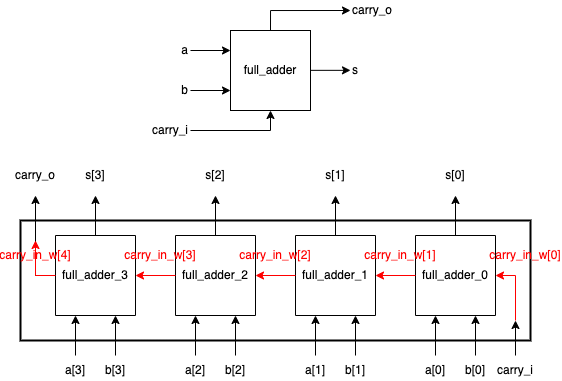

The diagram above was exported from draw.io. Its source (the exported page's mxGraphModel, read from the mxfile embedded in the PNG):
<mxGraphModel dx="771" dy="489" grid="1" gridSize="10" guides="1" tooltips="1" connect="1" arrows="1" fold="1" page="1" pageScale="1" pageWidth="827" pageHeight="1169" math="1" shadow="0">
  <root>
    <mxCell id="EY3QBu3HUfGX6nZy21MJ-0" />
    <mxCell id="EY3QBu3HUfGX6nZy21MJ-1" parent="EY3QBu3HUfGX6nZy21MJ-0" />
    <mxCell id="EY3QBu3HUfGX6nZy21MJ-2" value="" style="rounded=0;whiteSpace=wrap;html=1;fontSize=12;strokeWidth=2;fillColor=none;" vertex="1" parent="EY3QBu3HUfGX6nZy21MJ-1">
      <mxGeometry x="80" y="220" width="510" height="120" as="geometry" />
    </mxCell>
    <mxCell id="EY3QBu3HUfGX6nZy21MJ-3" value="" style="rounded=0;whiteSpace=wrap;html=1;fontSize=12;fillColor=none;rotation=-90;" vertex="1" parent="EY3QBu3HUfGX6nZy21MJ-1">
      <mxGeometry x="475" y="235" width="80" height="80" as="geometry" />
    </mxCell>
    <mxCell id="EY3QBu3HUfGX6nZy21MJ-4" value="" style="endArrow=classic;html=1;rounded=0;fontSize=12;" edge="1" parent="EY3QBu3HUfGX6nZy21MJ-1">
      <mxGeometry width="50" height="50" relative="1" as="geometry">
        <mxPoint x="495" y="355" as="sourcePoint" />
        <mxPoint x="495" y="315" as="targetPoint" />
      </mxGeometry>
    </mxCell>
    <mxCell id="EY3QBu3HUfGX6nZy21MJ-5" value="" style="endArrow=classic;html=1;rounded=0;fontSize=12;" edge="1" parent="EY3QBu3HUfGX6nZy21MJ-1">
      <mxGeometry width="50" height="50" relative="1" as="geometry">
        <mxPoint x="535" y="355" as="sourcePoint" />
        <mxPoint x="535" y="315" as="targetPoint" />
      </mxGeometry>
    </mxCell>
    <mxCell id="EY3QBu3HUfGX6nZy21MJ-6" value="" style="endArrow=classic;html=1;rounded=0;fontSize=12;entryX=0.5;entryY=1;entryDx=0;entryDy=0;strokeColor=#FF0000;" edge="1" parent="EY3QBu3HUfGX6nZy21MJ-1" target="EY3QBu3HUfGX6nZy21MJ-3">
      <mxGeometry width="50" height="50" relative="1" as="geometry">
        <mxPoint x="575" y="320" as="sourcePoint" />
        <mxPoint x="595" y="275" as="targetPoint" />
        <Array as="points">
          <mxPoint x="575" y="275" />
        </Array>
      </mxGeometry>
    </mxCell>
    <mxCell id="EY3QBu3HUfGX6nZy21MJ-7" value="" style="endArrow=classic;html=1;rounded=0;fontSize=12;" edge="1" parent="EY3QBu3HUfGX6nZy21MJ-1">
      <mxGeometry width="50" height="50" relative="1" as="geometry">
        <mxPoint x="515" y="235" as="sourcePoint" />
        <mxPoint x="515" y="195" as="targetPoint" />
      </mxGeometry>
    </mxCell>
    <mxCell id="EY3QBu3HUfGX6nZy21MJ-8" value="a[0]" style="text;html=1;strokeColor=none;fillColor=none;align=center;verticalAlign=middle;whiteSpace=wrap;rounded=0;fontSize=12;rotation=0;direction=west;" vertex="1" parent="EY3QBu3HUfGX6nZy21MJ-1">
      <mxGeometry x="480" y="360" width="30" height="20" as="geometry" />
    </mxCell>
    <mxCell id="EY3QBu3HUfGX6nZy21MJ-9" value="b[0]" style="text;html=1;strokeColor=none;fillColor=none;align=center;verticalAlign=middle;whiteSpace=wrap;rounded=0;fontSize=12;rotation=0;direction=west;" vertex="1" parent="EY3QBu3HUfGX6nZy21MJ-1">
      <mxGeometry x="520" y="360" width="30" height="20" as="geometry" />
    </mxCell>
    <mxCell id="EY3QBu3HUfGX6nZy21MJ-10" value="s[0]" style="text;html=1;strokeColor=none;fillColor=none;align=center;verticalAlign=middle;whiteSpace=wrap;rounded=0;fontSize=12;rotation=0;direction=west;" vertex="1" parent="EY3QBu3HUfGX6nZy21MJ-1">
      <mxGeometry x="495" y="165" width="40" height="20" as="geometry" />
    </mxCell>
    <mxCell id="EY3QBu3HUfGX6nZy21MJ-11" value="carry_i" style="text;html=1;strokeColor=none;fillColor=none;align=center;verticalAlign=middle;whiteSpace=wrap;rounded=0;fontSize=12;rotation=0;direction=west;" vertex="1" parent="EY3QBu3HUfGX6nZy21MJ-1">
      <mxGeometry x="560" y="360" width="30" height="20" as="geometry" />
    </mxCell>
    <mxCell id="EY3QBu3HUfGX6nZy21MJ-12" value="" style="rounded=0;whiteSpace=wrap;html=1;fontSize=12;fillColor=none;rotation=-90;" vertex="1" parent="EY3QBu3HUfGX6nZy21MJ-1">
      <mxGeometry x="355" y="235" width="80" height="80" as="geometry" />
    </mxCell>
    <mxCell id="EY3QBu3HUfGX6nZy21MJ-13" style="edgeStyle=orthogonalEdgeStyle;rounded=0;orthogonalLoop=1;jettySize=auto;html=1;exitX=0.5;exitY=0;exitDx=0;exitDy=0;fontSize=12;entryX=0.5;entryY=1;entryDx=0;entryDy=0;strokeColor=#FF0000;" edge="1" parent="EY3QBu3HUfGX6nZy21MJ-1" source="EY3QBu3HUfGX6nZy21MJ-3" target="EY3QBu3HUfGX6nZy21MJ-12">
      <mxGeometry relative="1" as="geometry">
        <mxPoint x="455" y="195" as="targetPoint" />
        <mxPoint x="435" y="275" as="sourcePoint" />
        <Array as="points" />
      </mxGeometry>
    </mxCell>
    <mxCell id="EY3QBu3HUfGX6nZy21MJ-14" value="" style="endArrow=classic;html=1;rounded=0;fontSize=12;" edge="1" parent="EY3QBu3HUfGX6nZy21MJ-1">
      <mxGeometry width="50" height="50" relative="1" as="geometry">
        <mxPoint x="375" y="355" as="sourcePoint" />
        <mxPoint x="375" y="315" as="targetPoint" />
      </mxGeometry>
    </mxCell>
    <mxCell id="EY3QBu3HUfGX6nZy21MJ-15" value="" style="endArrow=classic;html=1;rounded=0;fontSize=12;" edge="1" parent="EY3QBu3HUfGX6nZy21MJ-1">
      <mxGeometry width="50" height="50" relative="1" as="geometry">
        <mxPoint x="415" y="355" as="sourcePoint" />
        <mxPoint x="415" y="315" as="targetPoint" />
      </mxGeometry>
    </mxCell>
    <mxCell id="EY3QBu3HUfGX6nZy21MJ-16" value="" style="endArrow=classic;html=1;rounded=0;fontSize=12;" edge="1" parent="EY3QBu3HUfGX6nZy21MJ-1">
      <mxGeometry width="50" height="50" relative="1" as="geometry">
        <mxPoint x="395" y="235" as="sourcePoint" />
        <mxPoint x="395" y="195" as="targetPoint" />
      </mxGeometry>
    </mxCell>
    <mxCell id="EY3QBu3HUfGX6nZy21MJ-17" value="a[1]" style="text;html=1;strokeColor=none;fillColor=none;align=center;verticalAlign=middle;whiteSpace=wrap;rounded=0;fontSize=12;rotation=0;direction=west;" vertex="1" parent="EY3QBu3HUfGX6nZy21MJ-1">
      <mxGeometry x="360" y="360" width="30" height="20" as="geometry" />
    </mxCell>
    <mxCell id="EY3QBu3HUfGX6nZy21MJ-18" value="b[1]" style="text;html=1;strokeColor=none;fillColor=none;align=center;verticalAlign=middle;whiteSpace=wrap;rounded=0;fontSize=12;rotation=0;direction=west;" vertex="1" parent="EY3QBu3HUfGX6nZy21MJ-1">
      <mxGeometry x="400" y="360" width="30" height="20" as="geometry" />
    </mxCell>
    <mxCell id="EY3QBu3HUfGX6nZy21MJ-19" value="s[1]" style="text;html=1;strokeColor=none;fillColor=none;align=center;verticalAlign=middle;whiteSpace=wrap;rounded=0;fontSize=12;rotation=0;direction=west;" vertex="1" parent="EY3QBu3HUfGX6nZy21MJ-1">
      <mxGeometry x="375" y="165" width="40" height="20" as="geometry" />
    </mxCell>
    <mxCell id="EY3QBu3HUfGX6nZy21MJ-20" value="" style="rounded=0;whiteSpace=wrap;html=1;fontSize=12;fillColor=none;rotation=-90;horizontal=1;" vertex="1" parent="EY3QBu3HUfGX6nZy21MJ-1">
      <mxGeometry x="235" y="235" width="80" height="80" as="geometry" />
    </mxCell>
    <mxCell id="EY3QBu3HUfGX6nZy21MJ-21" style="edgeStyle=orthogonalEdgeStyle;rounded=0;orthogonalLoop=1;jettySize=auto;html=1;exitX=0.5;exitY=0;exitDx=0;exitDy=0;fontSize=12;entryX=0.5;entryY=1;entryDx=0;entryDy=0;strokeColor=#FF0000;" edge="1" parent="EY3QBu3HUfGX6nZy21MJ-1" source="EY3QBu3HUfGX6nZy21MJ-12" target="EY3QBu3HUfGX6nZy21MJ-20">
      <mxGeometry relative="1" as="geometry">
        <mxPoint x="335" y="195" as="targetPoint" />
        <mxPoint x="315" y="275" as="sourcePoint" />
        <Array as="points" />
      </mxGeometry>
    </mxCell>
    <mxCell id="EY3QBu3HUfGX6nZy21MJ-22" value="" style="endArrow=classic;html=1;rounded=0;fontSize=12;" edge="1" parent="EY3QBu3HUfGX6nZy21MJ-1">
      <mxGeometry width="50" height="50" relative="1" as="geometry">
        <mxPoint x="255" y="355" as="sourcePoint" />
        <mxPoint x="255" y="315" as="targetPoint" />
      </mxGeometry>
    </mxCell>
    <mxCell id="EY3QBu3HUfGX6nZy21MJ-23" value="" style="endArrow=classic;html=1;rounded=0;fontSize=12;" edge="1" parent="EY3QBu3HUfGX6nZy21MJ-1">
      <mxGeometry width="50" height="50" relative="1" as="geometry">
        <mxPoint x="295" y="355" as="sourcePoint" />
        <mxPoint x="295" y="315" as="targetPoint" />
      </mxGeometry>
    </mxCell>
    <mxCell id="EY3QBu3HUfGX6nZy21MJ-24" value="" style="endArrow=classic;html=1;rounded=0;fontSize=12;" edge="1" parent="EY3QBu3HUfGX6nZy21MJ-1">
      <mxGeometry width="50" height="50" relative="1" as="geometry">
        <mxPoint x="275" y="235" as="sourcePoint" />
        <mxPoint x="275" y="195" as="targetPoint" />
      </mxGeometry>
    </mxCell>
    <mxCell id="EY3QBu3HUfGX6nZy21MJ-25" value="a[2]" style="text;html=1;strokeColor=none;fillColor=none;align=center;verticalAlign=middle;whiteSpace=wrap;rounded=0;fontSize=12;rotation=0;direction=west;" vertex="1" parent="EY3QBu3HUfGX6nZy21MJ-1">
      <mxGeometry x="240" y="360" width="30" height="20" as="geometry" />
    </mxCell>
    <mxCell id="EY3QBu3HUfGX6nZy21MJ-26" value="b[2]" style="text;html=1;strokeColor=none;fillColor=none;align=center;verticalAlign=middle;whiteSpace=wrap;rounded=0;fontSize=12;rotation=0;direction=west;" vertex="1" parent="EY3QBu3HUfGX6nZy21MJ-1">
      <mxGeometry x="280" y="360" width="30" height="20" as="geometry" />
    </mxCell>
    <mxCell id="EY3QBu3HUfGX6nZy21MJ-27" value="s[2]" style="text;html=1;strokeColor=none;fillColor=none;align=center;verticalAlign=middle;whiteSpace=wrap;rounded=0;fontSize=12;rotation=0;direction=west;" vertex="1" parent="EY3QBu3HUfGX6nZy21MJ-1">
      <mxGeometry x="255" y="165" width="40" height="20" as="geometry" />
    </mxCell>
    <mxCell id="EY3QBu3HUfGX6nZy21MJ-29" value="" style="rounded=0;whiteSpace=wrap;html=1;fontSize=12;fillColor=none;rotation=-90;" vertex="1" parent="EY3QBu3HUfGX6nZy21MJ-1">
      <mxGeometry x="115" y="235" width="80" height="80" as="geometry" />
    </mxCell>
    <mxCell id="EY3QBu3HUfGX6nZy21MJ-30" style="edgeStyle=orthogonalEdgeStyle;rounded=0;orthogonalLoop=1;jettySize=auto;html=1;exitX=0.5;exitY=0;exitDx=0;exitDy=0;fontSize=12;entryX=0.5;entryY=1;entryDx=0;entryDy=0;strokeColor=#FF0000;" edge="1" parent="EY3QBu3HUfGX6nZy21MJ-1" source="EY3QBu3HUfGX6nZy21MJ-20" target="EY3QBu3HUfGX6nZy21MJ-29">
      <mxGeometry relative="1" as="geometry">
        <mxPoint x="215" y="195" as="targetPoint" />
        <mxPoint x="195" y="275" as="sourcePoint" />
        <Array as="points" />
      </mxGeometry>
    </mxCell>
    <mxCell id="EY3QBu3HUfGX6nZy21MJ-31" value="" style="endArrow=classic;html=1;rounded=0;fontSize=12;" edge="1" parent="EY3QBu3HUfGX6nZy21MJ-1">
      <mxGeometry width="50" height="50" relative="1" as="geometry">
        <mxPoint x="135" y="355" as="sourcePoint" />
        <mxPoint x="135" y="315" as="targetPoint" />
      </mxGeometry>
    </mxCell>
    <mxCell id="EY3QBu3HUfGX6nZy21MJ-32" value="" style="endArrow=classic;html=1;rounded=0;fontSize=12;" edge="1" parent="EY3QBu3HUfGX6nZy21MJ-1">
      <mxGeometry width="50" height="50" relative="1" as="geometry">
        <mxPoint x="175" y="355" as="sourcePoint" />
        <mxPoint x="175" y="315" as="targetPoint" />
      </mxGeometry>
    </mxCell>
    <mxCell id="EY3QBu3HUfGX6nZy21MJ-33" value="" style="endArrow=classic;html=1;rounded=0;fontSize=12;" edge="1" parent="EY3QBu3HUfGX6nZy21MJ-1">
      <mxGeometry width="50" height="50" relative="1" as="geometry">
        <mxPoint x="155" y="235" as="sourcePoint" />
        <mxPoint x="155" y="195" as="targetPoint" />
      </mxGeometry>
    </mxCell>
    <mxCell id="EY3QBu3HUfGX6nZy21MJ-34" value="a[3]" style="text;html=1;strokeColor=none;fillColor=none;align=center;verticalAlign=middle;whiteSpace=wrap;rounded=0;fontSize=12;rotation=0;direction=west;" vertex="1" parent="EY3QBu3HUfGX6nZy21MJ-1">
      <mxGeometry x="120" y="360" width="30" height="20" as="geometry" />
    </mxCell>
    <mxCell id="EY3QBu3HUfGX6nZy21MJ-35" value="b[3]" style="text;html=1;strokeColor=none;fillColor=none;align=center;verticalAlign=middle;whiteSpace=wrap;rounded=0;fontSize=12;rotation=0;direction=west;" vertex="1" parent="EY3QBu3HUfGX6nZy21MJ-1">
      <mxGeometry x="160" y="360" width="30" height="20" as="geometry" />
    </mxCell>
    <mxCell id="EY3QBu3HUfGX6nZy21MJ-36" value="s[3]" style="text;html=1;strokeColor=none;fillColor=none;align=center;verticalAlign=middle;whiteSpace=wrap;rounded=0;fontSize=12;rotation=0;direction=west;" vertex="1" parent="EY3QBu3HUfGX6nZy21MJ-1">
      <mxGeometry x="135" y="165" width="40" height="20" as="geometry" />
    </mxCell>
    <mxCell id="EY3QBu3HUfGX6nZy21MJ-37" value="carry_o" style="text;html=1;strokeColor=none;fillColor=none;align=center;verticalAlign=middle;whiteSpace=wrap;rounded=0;fontSize=12;rotation=0;direction=west;" vertex="1" parent="EY3QBu3HUfGX6nZy21MJ-1">
      <mxGeometry x="75" y="165" width="40" height="20" as="geometry" />
    </mxCell>
    <mxCell id="EY3QBu3HUfGX6nZy21MJ-38" value="full_adder_3" style="rounded=0;whiteSpace=wrap;html=1;fontSize=12;strokeWidth=2;fillColor=none;strokeColor=none;fontStyle=0" vertex="1" parent="EY3QBu3HUfGX6nZy21MJ-1">
      <mxGeometry x="120" y="255" width="70" height="40" as="geometry" />
    </mxCell>
    <mxCell id="EY3QBu3HUfGX6nZy21MJ-39" value="full_adder_2" style="rounded=0;whiteSpace=wrap;html=1;fontSize=12;strokeWidth=2;fillColor=none;strokeColor=none;fontStyle=0" vertex="1" parent="EY3QBu3HUfGX6nZy21MJ-1">
      <mxGeometry x="240" y="255" width="70" height="40" as="geometry" />
    </mxCell>
    <mxCell id="EY3QBu3HUfGX6nZy21MJ-40" value="full_adder_1" style="rounded=0;whiteSpace=wrap;html=1;fontSize=12;strokeWidth=2;fillColor=none;strokeColor=none;fontStyle=0" vertex="1" parent="EY3QBu3HUfGX6nZy21MJ-1">
      <mxGeometry x="360" y="255" width="70" height="40" as="geometry" />
    </mxCell>
    <mxCell id="EY3QBu3HUfGX6nZy21MJ-41" value="full_adder_0" style="rounded=0;whiteSpace=wrap;html=1;fontSize=12;strokeWidth=2;fillColor=none;strokeColor=none;fontStyle=0" vertex="1" parent="EY3QBu3HUfGX6nZy21MJ-1">
      <mxGeometry x="480" y="255" width="70" height="40" as="geometry" />
    </mxCell>
    <mxCell id="EY3QBu3HUfGX6nZy21MJ-42" style="edgeStyle=orthogonalEdgeStyle;rounded=0;orthogonalLoop=1;jettySize=auto;html=1;exitX=0.5;exitY=0;exitDx=0;exitDy=0;fontSize=12;" edge="1" parent="EY3QBu3HUfGX6nZy21MJ-1" source="EY3QBu3HUfGX6nZy21MJ-43">
      <mxGeometry relative="1" as="geometry">
        <mxPoint x="410" y="9.999999999999886" as="targetPoint" />
        <mxPoint x="330" y="-10" as="sourcePoint" />
        <Array as="points">
          <mxPoint x="330" y="10" />
        </Array>
      </mxGeometry>
    </mxCell>
    <mxCell id="EY3QBu3HUfGX6nZy21MJ-43" value="full_adder" style="rounded=0;whiteSpace=wrap;html=1;fontSize=12;fillColor=none;" vertex="1" parent="EY3QBu3HUfGX6nZy21MJ-1">
      <mxGeometry x="290" y="30" width="80" height="80" as="geometry" />
    </mxCell>
    <mxCell id="EY3QBu3HUfGX6nZy21MJ-44" value="" style="endArrow=classic;html=1;rounded=0;fontSize=12;" edge="1" parent="EY3QBu3HUfGX6nZy21MJ-1">
      <mxGeometry width="50" height="50" relative="1" as="geometry">
        <mxPoint x="250" y="50" as="sourcePoint" />
        <mxPoint x="290" y="50" as="targetPoint" />
      </mxGeometry>
    </mxCell>
    <mxCell id="EY3QBu3HUfGX6nZy21MJ-45" value="" style="endArrow=classic;html=1;rounded=0;fontSize=12;" edge="1" parent="EY3QBu3HUfGX6nZy21MJ-1">
      <mxGeometry width="50" height="50" relative="1" as="geometry">
        <mxPoint x="250" y="90" as="sourcePoint" />
        <mxPoint x="290" y="90" as="targetPoint" />
      </mxGeometry>
    </mxCell>
    <mxCell id="EY3QBu3HUfGX6nZy21MJ-46" value="" style="endArrow=classic;html=1;rounded=0;fontSize=12;entryX=0.5;entryY=1;entryDx=0;entryDy=0;" edge="1" parent="EY3QBu3HUfGX6nZy21MJ-1" target="EY3QBu3HUfGX6nZy21MJ-43">
      <mxGeometry width="50" height="50" relative="1" as="geometry">
        <mxPoint x="250" y="130" as="sourcePoint" />
        <mxPoint x="330" y="150" as="targetPoint" />
        <Array as="points">
          <mxPoint x="330" y="130" />
        </Array>
      </mxGeometry>
    </mxCell>
    <mxCell id="EY3QBu3HUfGX6nZy21MJ-47" value="" style="endArrow=classic;html=1;rounded=0;fontSize=12;" edge="1" parent="EY3QBu3HUfGX6nZy21MJ-1">
      <mxGeometry width="50" height="50" relative="1" as="geometry">
        <mxPoint x="370" y="69.83999999999992" as="sourcePoint" />
        <mxPoint x="410" y="69.83999999999992" as="targetPoint" />
      </mxGeometry>
    </mxCell>
    <mxCell id="EY3QBu3HUfGX6nZy21MJ-48" value="a" style="text;html=1;strokeColor=none;fillColor=none;align=right;verticalAlign=middle;whiteSpace=wrap;rounded=0;fontSize=12;" vertex="1" parent="EY3QBu3HUfGX6nZy21MJ-1">
      <mxGeometry x="220" y="40" width="30" height="20" as="geometry" />
    </mxCell>
    <mxCell id="EY3QBu3HUfGX6nZy21MJ-49" value="b" style="text;html=1;strokeColor=none;fillColor=none;align=right;verticalAlign=middle;whiteSpace=wrap;rounded=0;fontSize=12;" vertex="1" parent="EY3QBu3HUfGX6nZy21MJ-1">
      <mxGeometry x="220" y="80" width="30" height="20" as="geometry" />
    </mxCell>
    <mxCell id="EY3QBu3HUfGX6nZy21MJ-50" value="s" style="text;html=1;strokeColor=none;fillColor=none;align=left;verticalAlign=middle;whiteSpace=wrap;rounded=0;fontSize=12;" vertex="1" parent="EY3QBu3HUfGX6nZy21MJ-1">
      <mxGeometry x="410" y="60" width="40" height="20" as="geometry" />
    </mxCell>
    <mxCell id="EY3QBu3HUfGX6nZy21MJ-51" value="carry_i" style="text;html=1;strokeColor=none;fillColor=none;align=right;verticalAlign=middle;whiteSpace=wrap;rounded=0;fontSize=12;" vertex="1" parent="EY3QBu3HUfGX6nZy21MJ-1">
      <mxGeometry x="220" y="120" width="30" height="20" as="geometry" />
    </mxCell>
    <mxCell id="EY3QBu3HUfGX6nZy21MJ-52" value="carry_o" style="text;html=1;strokeColor=none;fillColor=none;align=left;verticalAlign=middle;whiteSpace=wrap;rounded=0;fontSize=12;" vertex="1" parent="EY3QBu3HUfGX6nZy21MJ-1">
      <mxGeometry x="410" width="40" height="20" as="geometry" />
    </mxCell>
    <mxCell id="EY3QBu3HUfGX6nZy21MJ-53" value="carry_in_w[1]" style="text;html=1;strokeColor=none;fillColor=none;align=center;verticalAlign=middle;whiteSpace=wrap;rounded=0;labelBackgroundColor=none;fontSize=12;fontColor=#FF0000;" vertex="1" parent="EY3QBu3HUfGX6nZy21MJ-1">
      <mxGeometry x="430" y="240" width="60" height="30" as="geometry" />
    </mxCell>
    <mxCell id="EY3QBu3HUfGX6nZy21MJ-54" value="carry_in_w[2]" style="text;html=1;strokeColor=none;fillColor=none;align=center;verticalAlign=middle;whiteSpace=wrap;rounded=0;labelBackgroundColor=none;fontSize=12;fontColor=#FF0000;" vertex="1" parent="EY3QBu3HUfGX6nZy21MJ-1">
      <mxGeometry x="305" y="240" width="60" height="30" as="geometry" />
    </mxCell>
    <mxCell id="EY3QBu3HUfGX6nZy21MJ-55" value="carry_in_w[3]" style="text;html=1;strokeColor=none;fillColor=none;align=center;verticalAlign=middle;whiteSpace=wrap;rounded=0;labelBackgroundColor=none;fontSize=12;fontColor=#FF0000;" vertex="1" parent="EY3QBu3HUfGX6nZy21MJ-1">
      <mxGeometry x="190" y="240" width="60" height="30" as="geometry" />
    </mxCell>
    <mxCell id="EY3QBu3HUfGX6nZy21MJ-56" value="" style="endArrow=classic;html=1;rounded=0;fontSize=12;" edge="1" parent="EY3QBu3HUfGX6nZy21MJ-1">
      <mxGeometry width="50" height="50" relative="1" as="geometry">
        <mxPoint x="575" y="355" as="sourcePoint" />
        <mxPoint x="575" y="320" as="targetPoint" />
        <Array as="points" />
      </mxGeometry>
    </mxCell>
    <mxCell id="EY3QBu3HUfGX6nZy21MJ-57" value="carry_in_w[0]" style="text;html=1;strokeColor=none;fillColor=none;align=center;verticalAlign=middle;whiteSpace=wrap;rounded=0;labelBackgroundColor=none;fontSize=12;fontColor=#FF0000;" vertex="1" parent="EY3QBu3HUfGX6nZy21MJ-1">
      <mxGeometry x="555" y="240" width="60" height="30" as="geometry" />
    </mxCell>
    <mxCell id="EY3QBu3HUfGX6nZy21MJ-58" style="edgeStyle=orthogonalEdgeStyle;rounded=0;orthogonalLoop=1;jettySize=auto;html=1;fontSize=12;" edge="1" parent="EY3QBu3HUfGX6nZy21MJ-1">
      <mxGeometry relative="1" as="geometry">
        <mxPoint x="95" y="195" as="targetPoint" />
        <mxPoint x="95" y="240" as="sourcePoint" />
        <Array as="points">
          <mxPoint x="95" y="275" />
        </Array>
      </mxGeometry>
    </mxCell>
    <mxCell id="EY3QBu3HUfGX6nZy21MJ-28" style="edgeStyle=orthogonalEdgeStyle;rounded=0;orthogonalLoop=1;jettySize=auto;html=1;exitX=0.5;exitY=0;exitDx=0;exitDy=0;fontSize=12;strokeColor=#FF0000;" edge="1" parent="EY3QBu3HUfGX6nZy21MJ-1" source="EY3QBu3HUfGX6nZy21MJ-29">
      <mxGeometry relative="1" as="geometry">
        <mxPoint x="95" y="240" as="targetPoint" />
        <mxPoint x="75" y="275" as="sourcePoint" />
        <Array as="points">
          <mxPoint x="95" y="275" />
        </Array>
      </mxGeometry>
    </mxCell>
    <mxCell id="HbExSTAkKqupMvnIz4Dk-0" value="carry_in_w[4]" style="text;html=1;strokeColor=none;fillColor=none;align=center;verticalAlign=middle;whiteSpace=wrap;rounded=0;labelBackgroundColor=none;fontSize=12;fontColor=#FF0000;" vertex="1" parent="EY3QBu3HUfGX6nZy21MJ-1">
      <mxGeometry x="65" y="240" width="60" height="30" as="geometry" />
    </mxCell>
  </root>
</mxGraphModel>